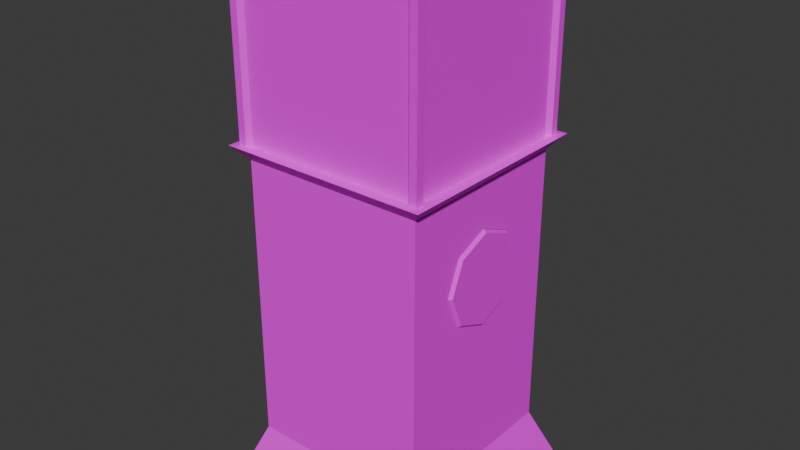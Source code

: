 # Source: Vitriini_2.blend  (saved by Blender 5.1.29; exported with 4.5.12 LTS)
import bpy
from mathutils import Matrix  # noqa: F401  (used for matrix-valued properties, if any)

bpy.ops.wm.read_factory_settings(use_empty=True)
scene = bpy.context.scene
scene.name = 'Scene'

# ---- collections
col_collection = bpy.data.collections.new('Collection'); scene.collection.children.link(col_collection)

# ---- images (referenced by path relative to the original .blend; pixels are not part of the script)
import os
ASSET_DIR = os.environ.get("B2B_ASSET_DIR", "")  # directory of the original .blend (textures are referenced by path, not embedded)
HERE = os.path.dirname(os.path.abspath(__file__))  # packed textures are extracted next to this script under _unpacked/

def load_image(name, relpath, width, height, colorspace="sRGB"):
    """Load a texture the original file referenced (path relative to the .blend, or extracted next to this script)."""
    p = next((c for c in (os.path.join(HERE, relpath), os.path.join(ASSET_DIR, relpath)) if relpath and os.path.exists(c)), "")
    if p:
        img = bpy.data.images.load(p, check_existing=True)
        img.name = name
    else:  # same state as the original file: an image datablock whose file is absent (Cycles renders it pink)
        img = bpy.data.images.new(name, width, height)
        img.source = "FILE"
        img.filepath = "//" + (relpath or name)
    img.colorspace_settings.name = colorspace
    return img
img_glass_png = load_image('Glass.png', 'Glass.png', 1024, 1024, 'sRGB')
img_pedestal_png = load_image('Pedestal.png', 'Pedestal.png', 1024, 1024, 'sRGB')
img_tablet_r_1_png = load_image('Tablet_R-1.png', 'Tablet_R-1.png', 1024, 1024, 'sRGB')
img_tablet_l_1_png = load_image('Tablet_L-1.png', 'Tablet_L-1.png', 1024, 1024, 'sRGB')

# ---- materials (node trees are filled in below, after node groups)
mat_material = bpy.data.materials.new('Material')
mat_material.alpha_threshold = 0.0
mat_material.use_backface_culling_lightprobe_volume = False
mat_material.roughness = 0.5
mat_material.line_color = (0.0, 0.0, 0.0, 1.0)
mat_material_001 = bpy.data.materials.new('Material.001')
mat_material_003 = bpy.data.materials.new('Material.003')
mat_material_002 = bpy.data.materials.new('Material.002')

# ---- material node trees
mat_material.use_nodes = True; mat_material.node_tree.nodes.clear()
_N = mat_material.node_tree.nodes; _L = mat_material.node_tree.links
n0 = _N.new('ShaderNodeOutputMaterial'); n0.name = 'Material Output'; n0.location = (639, 236)
n1 = _N.new('ShaderNodeBsdfPrincipled'); n1.name = 'Principled BSDF'; n1.location = (239, 236)
n2 = _N.new('ShaderNodeTexImage'); n2.name = 'Image Texture.001'; n2.location = (-170, 226)
n2.image = img_glass_png
n2.interpolation = 'Closest'
n3 = _N.new('ShaderNodeMapping'); n3.name = 'Mapping.001'; n3.location = (-350, 226)
n4 = _N.new('ShaderNodeTexCoord'); n4.name = 'Texture Coordinate.001'; n4.location = (-530, 226)
_L.new(n1.outputs[0], n0.inputs[0])
_L.new(n2.outputs[0], n1.inputs[0])
_L.new(n3.outputs[0], n2.inputs[0])
_L.new(n4.outputs[2], n3.inputs[0])
_L.new(n2.outputs[1], n1.inputs[4])
n0.is_active_output = True
mat_material_001.use_nodes = True; mat_material_001.node_tree.nodes.clear()
_N = mat_material_001.node_tree.nodes; _L = mat_material_001.node_tree.links
n0 = _N.new('ShaderNodeBsdfPrincipled'); n0.name = 'Principled BSDF'; n0.location = (-79, 211)
n1 = _N.new('ShaderNodeOutputMaterial'); n1.name = 'Material Output'; n1.location = (200, 100)
n2 = _N.new('ShaderNodeTexImage'); n2.name = 'Image Texture'; n2.location = (-367, 198)
n2.image = img_pedestal_png
n2.interpolation = 'Closest'
n3 = _N.new('ShaderNodeMapping'); n3.name = 'Mapping'; n3.location = (-547, 158)
n4 = _N.new('ShaderNodeTexCoord'); n4.name = 'Texture Coordinate'; n4.location = (-727, 158)
_L.new(n0.outputs[0], n1.inputs[0])
_L.new(n3.outputs[0], n2.inputs[0])
_L.new(n4.outputs[2], n3.inputs[0])
_L.new(n2.outputs[0], n0.inputs[0])
n1.is_active_output = True
mat_material_003.use_nodes = True; mat_material_003.node_tree.nodes.clear()
_N = mat_material_003.node_tree.nodes; _L = mat_material_003.node_tree.links
n0 = _N.new('ShaderNodeBsdfPrincipled'); n0.name = 'Principled BSDF'; n0.location = (-200, 100)
n1 = _N.new('ShaderNodeOutputMaterial'); n1.name = 'Material Output'; n1.location = (200, 100)
n2 = _N.new('ShaderNodeTexImage'); n2.name = 'Image Texture'; n2.location = (-510, 162)
n2.image = img_tablet_r_1_png
n2.interpolation = 'Closest'
n3 = _N.new('ShaderNodeMapping'); n3.name = 'Mapping'; n3.location = (-690, 122)
n4 = _N.new('ShaderNodeTexCoord'); n4.name = 'Texture Coordinate'; n4.location = (-870, 122)
_L.new(n0.outputs[0], n1.inputs[0])
_L.new(n3.outputs[0], n2.inputs[0])
_L.new(n4.outputs[2], n3.inputs[0])
_L.new(n2.outputs[0], n0.inputs[0])
n1.is_active_output = True
mat_material_002.use_nodes = True; mat_material_002.node_tree.nodes.clear()
_N = mat_material_002.node_tree.nodes; _L = mat_material_002.node_tree.links
n0 = _N.new('ShaderNodeBsdfPrincipled'); n0.name = 'Principled BSDF'; n0.location = (-124, 158)
n1 = _N.new('ShaderNodeOutputMaterial'); n1.name = 'Material Output'; n1.location = (276, 158)
n2 = _N.new('ShaderNodeTexImage'); n2.name = 'Image Texture'; n2.location = (-404, 118)
n2.image = img_tablet_l_1_png
n2.interpolation = 'Closest'
n3 = _N.new('ShaderNodeMapping'); n3.name = 'Mapping'; n3.location = (-584, 118)
n4 = _N.new('ShaderNodeTexCoord'); n4.name = 'Texture Coordinate'; n4.location = (-764, 118)
_L.new(n0.outputs[0], n1.inputs[0])
_L.new(n2.outputs[0], n0.inputs[0])
_L.new(n3.outputs[0], n2.inputs[0])
_L.new(n4.outputs[2], n3.inputs[0])
n1.is_active_output = True

# ---- world
world_world = bpy.data.worlds.new('World'); scene.world = world_world
world_world.use_nodes = True; world_world.node_tree.nodes.clear()
_N = world_world.node_tree.nodes; _L = world_world.node_tree.links
n0 = _N.new('ShaderNodeOutputWorld'); n0.name = 'World Output'; n0.location = (200, 100)
n1 = _N.new('ShaderNodeBackground'); n1.name = 'Background'; n1.location = (-200, 100)
n1.inputs[0].default_value = (0.05088, 0.05088, 0.05088, 1.0)
_L.new(n1.outputs[0], n0.inputs[0])
n0.is_active_output = True
world_world.color = (0.05088, 0.05088, 0.05088)
world_world.sun_shadow_jitter_overblur = 0.0

# ---- meshes
me_cube = bpy.data.meshes.new('Cube')
me_cube.from_pydata([(1.014, 1.014, 1.014), (1.014, 1.014, -0.9389), (1.014, -1.014, 1.014), (1.014, -1.014, -0.9389), (-1.014, 1.014, 1.014), (-1.014, 1.014, -0.9389), (-1.014, -1.014, 1.014), (-1.014, -1.014, -0.9389), (-1.064, -1.064, -0.9394), (-1.064, -1.064, 1.063), (-1.064, 1.064, -0.9394), (-1.064, 1.064, 1.063), (1.064, -1.064, -0.9394), (1.064, -1.064, 1.063), (1.064, 1.064, -0.9394), (1.064, 1.064, 1.063), (-1.064, -0.9799, -0.9398), (-1.064, -0.9799, 0.9783), (-1.064, 0.9799, 0.9783), (-1.064, 0.9799, -0.9398), (-0.9799, 1.064, -0.9417), (-0.9799, 1.064, 0.9783), (0.9799, 1.064, 0.9783), (0.9799, 1.064, -0.9417), (1.064, 0.9799, -0.9398), (1.064, 0.9799, 0.9783), (1.064, -0.9799, 0.9783), (1.064, -0.9799, -0.9398), (0.9799, -1.064, -0.9417), (0.9799, -1.064, 0.9783), (-0.9799, -1.064, 0.9783), (-0.9799, -1.064, -0.9417), (0.9799, 0.9799, 1.063), (-0.9799, 0.9799, 1.063), (-0.9799, -0.9799, 1.063), (0.9799, -0.9799, 1.063), (-1.015, -0.9345, -0.9361), (-1.015, -0.9345, 0.9328), (-1.015, 0.9345, -0.9361), (-1.015, 0.9345, 0.9328), (-0.9345, 1.015, 0.9328), (-0.9345, 1.015, -0.9361), (0.9345, 1.015, -0.9361), (0.9345, 1.015, 0.9328), (1.015, 0.9345, 0.9328), (1.015, 0.9345, -0.9361), (1.015, -0.9345, -0.9361), (1.015, -0.9345, 0.9328), (0.9345, -1.015, 0.9328), (0.9345, -1.015, -0.9361), (-0.9345, -1.015, -0.9361), (-0.9345, -1.015, 0.9328), (-0.9345, 0.9345, 1.013), (0.9345, 0.9345, 1.013), (0.9345, -0.9345, 1.013), (-0.9345, -0.9345, 1.013)], [], [(0, 4, 6, 2), (3, 2, 6, 7), (7, 6, 4, 5), (19, 10, 20, 41, 38), (1, 0, 2, 3), (5, 4, 0, 1), (30, 31, 50, 51), (26, 27, 46, 47), (35, 32, 53, 54), (29, 30, 51, 48), (22, 23, 42, 43), (8, 9, 17, 16), (9, 11, 18, 17), (11, 10, 19, 18), (10, 11, 21, 20), (11, 15, 22, 21), (15, 14, 23, 22), (14, 15, 25, 24), (15, 13, 26, 25), (13, 12, 27, 26), (12, 13, 29, 28), (13, 9, 30, 29), (9, 8, 31, 30), (15, 11, 33, 32), (11, 9, 34, 33), (9, 13, 35, 34), (13, 15, 32, 35), (33, 34, 55, 52), (34, 35, 54, 55), (16, 17, 37, 36), (20, 21, 40, 41), (24, 25, 44, 45), (28, 29, 48, 49), (17, 18, 39, 37), (21, 22, 43, 40), (32, 33, 52, 53), (18, 19, 38, 39), (25, 26, 47, 44), (14, 24, 45, 42, 23), (12, 28, 49, 46, 27), (16, 36, 50, 31, 8)])
_uv = me_cube.uv_layers.new(name='UVMap')
_uv.uv.foreach_set('vector', [0.5369, 0.333, 0.2042, 0.333, 0.2042, 0.0003188, 0.5369, 0.0003187, 0.8457, 0.6663, 0.5252, 0.6663, 0.5252, 0.3337, 0.8457, 0.3337, 0.5375, 0.0003188, 0.8579, 0.0003188, 0.8579, 0.333, 0.5375, 0.333, 0.5252, 0.6768, 0.535, 0.667, 0.5448, 0.6768, 0.5443, 0.6878, 0.5257, 0.6878, 0.5246, 0.9997, 0.2042, 0.9997, 0.2042, 0.667, 0.5246, 0.667, 0.2042, 0.3337, 0.5246, 0.3337, 0.5246, 0.6663, 0.2042, 0.6663, 0.03964, 0.6653, 0.03964, 0.3502, 0.05065, 0.3511, 0.05065, 0.6578, 0.1161, 0.6649, 0.1161, 0.3502, 0.1271, 0.3508, 0.1271, 0.6575, 0.01415, 0.3357, 0.01415, 0.01415, 0.02516, 0.02161, 0.02516, 0.3283, 0.1161, 0.3357, 0.1161, 0.01415, 0.1271, 0.02161, 0.1271, 0.3283, 0.01415, 0.6653, 0.01415, 0.3502, 0.02516, 0.3511, 0.02516, 0.6578, 0.1781, 0.3503, 0.1781, 0.6788, 0.1642, 0.6649, 0.1642, 0.3502, 0.1526, 0.0003187, 0.1526, 0.3496, 0.1387, 0.3357, 0.1387, 0.01415, 0.1787, 0.6788, 0.1787, 0.3503, 0.1925, 0.3502, 0.1925, 0.6649, 0.1016, 0.3506, 0.1016, 0.6791, 0.08778, 0.6653, 0.08778, 0.3502, 0.1781, 0.0003187, 0.1781, 0.3496, 0.1642, 0.3357, 0.1642, 0.01415, 0.0003188, 0.6791, 0.0003188, 0.3506, 0.01415, 0.3502, 0.01415, 0.6653, 0.1526, 0.3503, 0.1526, 0.6788, 0.1387, 0.6649, 0.1387, 0.3502, 0.1787, 0.3496, 0.1787, 0.0003187, 0.1925, 0.01415, 0.1925, 0.3357, 0.1022, 0.6788, 0.1022, 0.3503, 0.1161, 0.3502, 0.1161, 0.6649, 0.07613, 0.3506, 0.07613, 0.6791, 0.06229, 0.6653, 0.06229, 0.3502, 0.1022, 0.3496, 0.1022, 0.0003187, 0.1161, 0.01415, 0.1161, 0.3357, 0.0258, 0.6791, 0.0258, 0.3506, 0.03964, 0.3502, 0.03964, 0.6653, 0.05065, 0.0003188, 0.05065, 0.3496, 0.03681, 0.3357, 0.03681, 0.01415, 0.07613, 0.0003188, 0.07613, 0.3496, 0.06229, 0.3357, 0.06229, 0.01415, 0.07677, 0.3496, 0.07677, 0.0003188, 0.0906, 0.01415, 0.0906, 0.3357, 0.0003188, 0.3496, 0.0003188, 0.0003188, 0.01415, 0.01415, 0.01415, 0.3357, 0.06229, 0.01415, 0.06229, 0.3357, 0.05128, 0.3283, 0.05128, 0.02161, 0.0906, 0.3357, 0.0906, 0.01415, 0.1016, 0.02161, 0.1016, 0.3283, 0.1642, 0.3502, 0.1642, 0.6649, 0.1532, 0.6575, 0.1532, 0.3508, 0.08778, 0.3502, 0.08778, 0.6653, 0.07677, 0.6578, 0.07677, 0.3511, 0.1387, 0.3502, 0.1387, 0.6649, 0.1277, 0.6575, 0.1277, 0.3508, 0.06229, 0.3502, 0.06229, 0.6653, 0.05128, 0.6578, 0.05128, 0.3511, 0.1387, 0.01415, 0.1387, 0.3357, 0.1277, 0.3283, 0.1277, 0.02161, 0.1642, 0.01415, 0.1642, 0.3357, 0.1532, 0.3283, 0.1532, 0.02161, 0.03681, 0.01415, 0.03681, 0.3357, 0.0258, 0.3283, 0.0258, 0.02161, 0.1925, 0.6649, 0.1925, 0.3502, 0.2035, 0.3508, 0.2035, 0.6575, 0.1925, 0.3357, 0.1925, 0.01415, 0.2035, 0.02161, 0.2035, 0.3283, 0.5754, 0.667, 0.5852, 0.6768, 0.5848, 0.6878, 0.5661, 0.6878, 0.5656, 0.6768, 0.5552, 0.6878, 0.5454, 0.678, 0.5459, 0.667, 0.5646, 0.667, 0.565, 0.678, 0.6054, 0.6768, 0.605, 0.6878, 0.5863, 0.6878, 0.5859, 0.6768, 0.5957, 0.667])
me_cube.materials.append(mat_material)
me_cube.use_mirror_vertex_groups = False
me_cube.update()
me_cube_001 = bpy.data.meshes.new('Cube.001')
me_cube_001.from_pydata([(-1.0, -1.0, 1.294), (0.806, 0.4679, 0.2838), (-1.0, 1.0, 1.294), (1.0, -1.0, 1.294), (0.806, 0.3326, -0.04269), (1.0, 1.0, 1.294), (-0.8757, 0.8757, -1.574), (0.806, 0.006113, -0.1779), (-0.8757, -0.8757, -1.574), (-0.8757, -0.8757, 1.156), (0.806, -0.3204, -0.04269), (-0.8757, 0.8757, 1.156), (0.8757, 0.8757, -1.574), (0.806, -0.4557, 0.2838), (0.8757, 0.8757, 1.156), (0.8757, -0.8757, -1.574), (0.806, -0.3204, 0.6104), (0.8757, -0.8757, 1.156), (0.806, 0.006113, 0.7456), (0.806, 0.3326, 0.6104), (0.8757, -0.4557, 0.2838), (0.8757, -0.3204, 0.6104), (0.8757, 0.4679, 0.2838), (0.8757, 0.3326, -0.04269), (0.8757, 0.3326, 0.6104), (0.8757, 0.006113, 0.7456), (0.8757, 0.006113, -0.1779), (0.8757, -0.3204, -0.04269), (-1.063, 1.063, -2.051), (-1.063, -1.063, -2.051), (1.063, 1.063, -2.051), (1.063, -1.063, -2.051)], [], [(5, 3, 17, 14), (2, 5, 14, 11), (3, 0, 9, 17), (0, 2, 11, 9), (5, 2, 0, 3), (8, 9, 11, 6), (6, 11, 14, 12), (17, 15, 12, 14, 24, 22, 23, 26, 27, 20, 21), (24, 14, 17, 21, 25), (15, 17, 9, 8), (12, 15, 31, 30), (1, 4, 23, 22), (4, 7, 26, 23), (7, 10, 27, 26), (10, 13, 20, 27), (13, 16, 21, 20), (16, 18, 25, 21), (18, 19, 24, 25), (19, 1, 22, 24), (16, 13, 10, 7, 4, 1, 19, 18), (28, 30, 31, 29), (6, 12, 30, 28), (15, 8, 29, 31), (8, 6, 28, 29)])
_uv = me_cube_001.uv_layers.new(name='UVMap')
_uv.uv.foreach_set('vector', [0.8423, 0.2915, 0.8423, 0.0003105, 0.8693, 0.0184, 0.8693, 0.2734, 0.7917, 0.6896, 0.7917, 0.3984, 0.8187, 0.4165, 0.8187, 0.6715, 0.847, 0.6896, 0.847, 0.3984, 0.874, 0.4165, 0.874, 0.6715, 0.8193, 0.6896, 0.8193, 0.3984, 0.8463, 0.4165, 0.8463, 0.6715, 0.547, 0.7085, 0.547, 0.9997, 0.2559, 0.9997, 0.2559, 0.7085, 0.2553, 0.0003105, 0.2553, 0.3978, 0.0003105, 0.3978, 0.0003105, 0.0003105, 0.5109, 0.0003105, 0.5109, 0.3978, 0.2559, 0.3978, 0.2559, 0.0003105, 0.5115, 0.3978, 0.5115, 0.0003105, 0.7664, 0.0003105, 0.7664, 0.3978, 0.6874, 0.3183, 0.7071, 0.2708, 0.6874, 0.2233, 0.6398, 0.2036, 0.5923, 0.2233, 0.5726, 0.2708, 0.5923, 0.3183, 0.6874, 0.3183, 0.7664, 0.3978, 0.5115, 0.3978, 0.5923, 0.3183, 0.6398, 0.338, 0.2553, 0.3984, 0.2553, 0.7959, 0.0003105, 0.7959, 0.0003105, 0.3984, 0.6406, 0.4257, 0.6406, 0.6807, 0.566, 0.7079, 0.566, 0.3984, 0.6422, 0.8461, 0.6741, 0.808, 0.6858, 0.8116, 0.6481, 0.8569, 0.6741, 0.808, 0.6745, 0.7566, 0.6858, 0.7517, 0.6858, 0.8116, 0.6745, 0.7566, 0.6415, 0.7201, 0.6457, 0.7085, 0.6858, 0.7517, 0.6415, 0.7201, 0.5928, 0.7216, 0.587, 0.7107, 0.6457, 0.7085, 0.5928, 0.7216, 0.5594, 0.7593, 0.5477, 0.7554, 0.587, 0.7107, 0.5594, 0.7593, 0.559, 0.8105, 0.5477, 0.8156, 0.5477, 0.7554, 0.559, 0.8105, 0.5934, 0.8466, 0.5892, 0.8582, 0.5477, 0.8156, 0.5934, 0.8466, 0.6422, 0.8461, 0.6481, 0.8569, 0.5892, 0.8582, 0.6864, 0.7964, 0.6864, 0.7449, 0.7228, 0.7085, 0.7743, 0.7085, 0.8106, 0.7449, 0.8106, 0.7964, 0.7743, 0.8328, 0.7228, 0.8328, 0.5654, 0.3984, 0.5654, 0.7079, 0.2559, 0.7079, 0.2559, 0.3984, 0.6412, 0.6807, 0.6412, 0.4257, 0.7158, 0.3984, 0.7158, 0.7079, 0.791, 0.4257, 0.791, 0.6807, 0.7164, 0.7079, 0.7164, 0.3984, 0.7671, 0.2825, 0.7671, 0.02758, 0.8416, 0.0003105, 0.8416, 0.3098])
me_cube_001.materials.append(mat_material_001)
me_cube_001.update()
me_cylinder = bpy.data.meshes.new('Cylinder')
me_cylinder.from_pydata([(0.0, 0.21, -0.02), (0.1485, 0.1485, -0.02), (0.21, 0.0, -0.02), (-0.21, 0.0, -0.02), (-0.1485, 0.1485, -0.02), (0.0, 0.1981, 0.02), (0.0, 0.21, 0.009044), (0.1401, 0.1401, 0.02), (0.1485, 0.1485, 0.009044), (0.1981, 0.0, 0.02), (0.21, 0.0, 0.009044), (-0.1981, 0.0, 0.02), (-0.21, 0.0, 0.009044), (-0.1401, 0.1401, 0.02), (-0.1485, 0.1485, 0.009044)], [], [(0, 1, 2, 3, 4), (8, 6, 5, 7), (10, 8, 7, 9), (14, 12, 11, 13), (6, 14, 13, 5), (7, 5, 13, 11, 9), (0, 6, 8, 1), (4, 14, 6, 0), (1, 8, 10, 2), (3, 12, 14, 4), (10, 9, 11, 12, 3, 2)])
_uv = me_cylinder.uv_layers.new(name='UVMap')
_uv.uv.foreach_set('vector', [0.3903, 0.3903, 0.2761, 0.6662, 0.0001942, 0.7805, 0.0001942, 0.0001942, 0.2761, 0.1145, 0.9458, 0.0001942, 0.9458, 0.2988, 0.9171, 0.2904, 0.9171, 0.008625, 0.8879, 0.5978, 0.8879, 0.2992, 0.9167, 0.3076, 0.9167, 0.5894, 0.8627, 0.5982, 0.8627, 0.8968, 0.8339, 0.8883, 0.8339, 0.6066, 0.8879, 0.2988, 0.8879, 0.0001942, 0.9167, 0.008625, 0.9167, 0.2904, 0.7257, 0.108, 0.8335, 0.3683, 0.7257, 0.6286, 0.4654, 0.7364, 0.4654, 0.0001942, 0.9998, 0.2988, 0.9458, 0.2988, 0.9458, 0.0001942, 0.9998, 0.0001942, 0.8339, 0.0001942, 0.8879, 0.0001942, 0.8879, 0.2988, 0.8339, 0.2988, 0.8339, 0.2992, 0.8879, 0.2992, 0.8879, 0.5978, 0.8339, 0.5978, 0.9167, 0.8968, 0.8627, 0.8968, 0.8627, 0.5982, 0.9167, 0.5982, 0.4111, 0.7805, 0.3907, 0.7584, 0.3907, 0.02223, 0.4111, 0.0001942, 0.465, 0.0001942, 0.465, 0.7805])
me_cylinder.materials.append(mat_material_003)
me_cylinder.update()
me_cylinder_001 = bpy.data.meshes.new('Cylinder.001')
me_cylinder_001.from_pydata([(0.21, 0.0, -0.02), (0.1485, -0.1485, -0.02), (0.0, -0.21, -0.02), (-0.1485, -0.1485, -0.02), (-0.21, 0.0, -0.02), (0.1981, 0.0, 0.02), (0.21, 0.0, 0.009044), (0.1401, -0.1401, 0.02), (0.1485, -0.1485, 0.009044), (0.0, -0.1981, 0.02), (0.0, -0.21, 0.009044), (-0.1401, -0.1401, 0.02), (-0.1485, -0.1485, 0.009044), (-0.1981, 0.0, 0.02), (-0.21, 0.0, 0.009044)], [], [(8, 6, 5, 7), (10, 8, 7, 9), (12, 10, 9, 11), (14, 12, 11, 13), (0, 6, 8, 1), (1, 8, 10, 2), (2, 10, 12, 3), (3, 12, 14, 4), (5, 13, 11, 9, 7), (4, 0, 1, 2, 3), (6, 0, 4, 14, 13, 5)])
_uv = me_cylinder_001.uv_layers.new(name='UVMap')
_uv.uv.foreach_set('vector', [0.8627, 0.0001942, 0.8627, 0.2988, 0.8339, 0.2904, 0.8339, 0.008625, 0.8627, 0.2992, 0.8627, 0.5978, 0.8339, 0.5894, 0.8339, 0.3076, 0.9458, 0.0001942, 0.9458, 0.2988, 0.9171, 0.2904, 0.9171, 0.008625, 0.8627, 0.5982, 0.8627, 0.8968, 0.8339, 0.8883, 0.8339, 0.6066, 0.9167, 0.2988, 0.8627, 0.2988, 0.8627, 0.0001942, 0.9167, 0.0001942, 0.9167, 0.5978, 0.8627, 0.5978, 0.8627, 0.2992, 0.9167, 0.2992, 0.9998, 0.2988, 0.9458, 0.2988, 0.9458, 0.0001942, 0.9998, 0.0001942, 0.9167, 0.8968, 0.8627, 0.8968, 0.8627, 0.5982, 0.9167, 0.5982, 0.4654, 0.7364, 0.4654, 0.0001942, 0.7257, 0.108, 0.8335, 0.3683, 0.7257, 0.6286, 0.0001943, 0.7805, 0.0001942, 0.0001942, 0.2761, 0.1145, 0.3903, 0.3903, 0.2761, 0.6662, 0.4447, 0.7805, 0.3907, 0.7805, 0.3907, 0.0001942, 0.4447, 0.0001942, 0.465, 0.02223, 0.465, 0.7585])
me_cylinder_001.materials.append(mat_material_002)
me_cylinder_001.update()

# ---- objects
ob_glass = bpy.data.objects.new('Glass', me_cube)
ob_pedestal = bpy.data.objects.new('Pedestal', me_cube_001)
ob_tablet_r = bpy.data.objects.new('Tablet R', me_cylinder)
ob_tablet_l = bpy.data.objects.new('Tablet L', me_cylinder_001)

# ---- transforms, parenting, visibility, modifiers, constraints
ob_glass.location = (0.0, 0.0, 1.844)
ob_glass.scale = (0.3992, 0.3992, 0.3992)
ob_glass.lock_rotations_4d = False
ob_glass.empty_display_type = 'ARROWS'
ob_glass.lineart.crease_threshold = 0.0
ob_pedestal.location = (0.0, 0.0, 0.8861)
ob_pedestal.scale = (0.4548, 0.4548, 0.4548)
ob_tablet_r.location = (0.3912, 0.001744, 1.015)
ob_tablet_r.rotation_euler = (-1.344e-07, 1.571, 0.0)
ob_tablet_r.scale = (0.9923, 0.9923, 0.9923)
ob_tablet_l.location = (0.3911, 0.00278, 1.015)
ob_tablet_l.rotation_euler = (-1.344e-07, 1.571, 0.0)
ob_tablet_l.scale = (0.9923, 0.9923, 0.9923)

# ---- collection membership
col_collection.objects.link(ob_glass)
col_collection.objects.link(ob_pedestal)
col_collection.objects.link(ob_tablet_r)
col_collection.objects.link(ob_tablet_l)

# ---- scene / render settings (as saved in the file)
scene.frame_start = 1; scene.frame_end = 250; scene.frame_set(1)
scene.render.engine = 'BLENDER_EEVEE_NEXT'
scene.render.bake_bias = 0.0
scene.render.bake_samples = 0
scene.cycles.sampling_pattern = 'TABULATED_SOBOL'
scene.eevee.use_volume_custom_range = False
bpy.context.view_layer.update()

# ---- added for rendering (the .blend has no active camera and no usable light): camera, sun
cam_auto = bpy.data.cameras.new('AutoCamera')
cam_auto.lens = 50.0
cam_auto.sensor_width = 36.0
cam_auto.clip_end = 1000.0
ob_auto_camera = bpy.data.objects.new('AutoCamera', cam_auto)
scene.collection.objects.link(ob_auto_camera)
ob_auto_camera.location = (2.48742, -2.9849, 3.10063)
ob_auto_camera.rotation_euler = (1.09748, -7.21219e-08, 0.694738)
scene.camera = ob_auto_camera
light_auto_sun = bpy.data.lights.new('AutoSun', 'SUN')
light_auto_sun.energy = 3.0
light_auto_sun.angle = 0.0523599
ob_auto_sun = bpy.data.objects.new('AutoSun', light_auto_sun)
scene.collection.objects.link(ob_auto_sun)
ob_auto_sun.rotation_euler = (0.872665, 0.174533, 0.523599)
bpy.context.view_layer.update()
